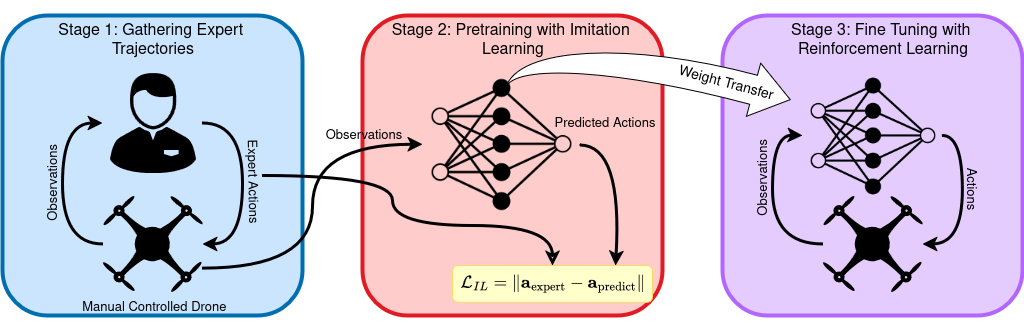

The diagram above was exported from draw.io. Its source (the exported page's mxGraphModel, read from the mxfile embedded in the PNG):
<mxGraphModel dx="1356" dy="800" grid="1" gridSize="10" guides="1" tooltips="1" connect="1" arrows="1" fold="1" page="1" pageScale="1" pageWidth="850" pageHeight="1100" math="1" shadow="0">
  <root>
    <mxCell id="0" />
    <mxCell id="1" parent="0" />
    <mxCell id="fRqxtvR3DcyPUdw9xTLf-7" value="" style="rounded=1;whiteSpace=wrap;html=1;fillColor=#CCE5FF;fontColor=#ffffff;strokeColor=#006EAF;strokeWidth=4;" parent="1" vertex="1">
      <mxGeometry x="40" y="120" width="300" height="300" as="geometry" />
    </mxCell>
    <mxCell id="fRqxtvR3DcyPUdw9xTLf-8" value="" style="rounded=1;whiteSpace=wrap;html=1;fillColor=#E5CCFF;strokeColor=#B266FF;strokeWidth=4;" parent="1" vertex="1">
      <mxGeometry x="760" y="120" width="300" height="300" as="geometry" />
    </mxCell>
    <mxCell id="fRqxtvR3DcyPUdw9xTLf-9" value="" style="rounded=1;whiteSpace=wrap;html=1;fillColor=light-dark(#FFCCCC,#36210A);strokeColor=light-dark(#e01b24, transparent);strokeWidth=4;gradientColor=none;" parent="1" vertex="1">
      <mxGeometry x="400" y="120" width="300" height="300" as="geometry" />
    </mxCell>
    <mxCell id="fRqxtvR3DcyPUdw9xTLf-21" style="edgeStyle=orthogonalEdgeStyle;rounded=0;orthogonalLoop=1;jettySize=auto;html=1;exitX=0;exitY=0.5;exitDx=0;exitDy=0;entryX=0;entryY=0.5;entryDx=0;entryDy=0;curved=0;strokeColor=none;" parent="1" edge="1">
      <mxGeometry relative="1" as="geometry">
        <Array as="points">
          <mxPoint x="365" y="140" />
          <mxPoint x="635" y="140" />
        </Array>
        <mxPoint x="595" y="212.5" as="sourcePoint" />
      </mxGeometry>
    </mxCell>
    <mxCell id="RbUQFZ0l5VHRHJJTe6S3-2" style="edgeStyle=orthogonalEdgeStyle;rounded=0;orthogonalLoop=1;jettySize=auto;html=1;exitX=0;exitY=0.5;exitDx=0;exitDy=0;entryX=0;entryY=0.5;entryDx=0;entryDy=0;strokeWidth=3;strokeColor=#006EAF;" parent="1" edge="1">
      <mxGeometry relative="1" as="geometry">
        <Array as="points">
          <mxPoint x="595" y="180" />
          <mxPoint x="1005" y="180" />
        </Array>
        <mxPoint x="595" y="212.5" as="sourcePoint" />
      </mxGeometry>
    </mxCell>
    <mxCell id="RbUQFZ0l5VHRHJJTe6S3-6" value="Weight Transfer" style="edgeLabel;html=1;align=center;verticalAlign=middle;resizable=0;points=[];" parent="RbUQFZ0l5VHRHJJTe6S3-2" vertex="1" connectable="0">
      <mxGeometry x="0.0127" y="1" relative="1" as="geometry">
        <mxPoint x="38" y="-9" as="offset" />
      </mxGeometry>
    </mxCell>
    <mxCell id="hPIXZJYzvJyv8Bx8ieER-23" style="edgeStyle=orthogonalEdgeStyle;rounded=0;orthogonalLoop=1;jettySize=auto;html=1;exitX=0.5;exitY=0;exitDx=0;exitDy=0;startArrow=classic;startFill=0;endArrow=none;strokeWidth=3;curved=1;" parent="1" source="fRqxtvR3DcyPUdw9xTLf-14" edge="1">
      <mxGeometry relative="1" as="geometry">
        <mxPoint x="300" y="280" as="targetPoint" />
        <Array as="points">
          <mxPoint x="590" y="330" />
          <mxPoint x="430" y="330" />
          <mxPoint x="430" y="280" />
        </Array>
      </mxGeometry>
    </mxCell>
    <mxCell id="fRqxtvR3DcyPUdw9xTLf-14" value="&lt;font style=&quot;font-size: 15px;&quot;&gt;$$\mathcal{L}_{IL} = \left\| \mathbf{a}_{\text{expert}} - \mathbf{a}_{\text{predict}} \right\|&lt;br&gt;$$&lt;/font&gt;" style="rounded=1;whiteSpace=wrap;html=1;strokeColor=#FFD966;fillColor=#FFFFCC;" parent="1" vertex="1">
      <mxGeometry x="490" y="370" width="200" height="36.83" as="geometry" />
    </mxCell>
    <mxCell id="RbUQFZ0l5VHRHJJTe6S3-9" value="&lt;div&gt;&lt;font style=&quot;font-size: 16px;&quot;&gt;Stage 1: Gathering Expert&amp;nbsp;&lt;/font&gt;&lt;/div&gt;&lt;div&gt;&lt;font style=&quot;font-size: 16px;&quot;&gt;Trajectories&lt;/font&gt;&lt;/div&gt;" style="text;html=1;align=center;verticalAlign=middle;resizable=0;points=[];autosize=1;strokeColor=none;fillColor=none;" parent="1" vertex="1">
      <mxGeometry x="85" y="120" width="210" height="50" as="geometry" />
    </mxCell>
    <mxCell id="hPIXZJYzvJyv8Bx8ieER-11" style="edgeStyle=orthogonalEdgeStyle;rounded=0;orthogonalLoop=1;jettySize=auto;html=1;exitX=0;exitY=0.5;exitDx=0;exitDy=0;entryX=0;entryY=0.5;entryDx=0;entryDy=0;curved=1;strokeWidth=3;" parent="1" source="hPIXZJYzvJyv8Bx8ieER-5" target="hPIXZJYzvJyv8Bx8ieER-10" edge="1">
      <mxGeometry relative="1" as="geometry">
        <Array as="points">
          <mxPoint x="100" y="348" />
          <mxPoint x="100" y="228" />
        </Array>
      </mxGeometry>
    </mxCell>
    <mxCell id="hPIXZJYzvJyv8Bx8ieER-12" value="Observations" style="edgeLabel;html=1;align=center;verticalAlign=middle;resizable=0;points=[];labelBackgroundColor=none;fontSize=13;rotation=-90;" parent="hPIXZJYzvJyv8Bx8ieER-11" vertex="1" connectable="0">
      <mxGeometry x="-0.0005" relative="1" as="geometry">
        <mxPoint x="-10" as="offset" />
      </mxGeometry>
    </mxCell>
    <mxCell id="hPIXZJYzvJyv8Bx8ieER-20" style="edgeStyle=orthogonalEdgeStyle;rounded=0;orthogonalLoop=1;jettySize=auto;html=1;exitX=1;exitY=0.75;exitDx=0;exitDy=0;entryX=0;entryY=0.5;entryDx=0;entryDy=0;curved=1;strokeWidth=3;" parent="1" source="hPIXZJYzvJyv8Bx8ieER-5" target="hPIXZJYzvJyv8Bx8ieER-19" edge="1">
      <mxGeometry relative="1" as="geometry" />
    </mxCell>
    <mxCell id="hPIXZJYzvJyv8Bx8ieER-21" value="&lt;font&gt;Observations&lt;/font&gt;" style="edgeLabel;html=1;align=center;verticalAlign=middle;resizable=0;points=[];fontSize=13;labelBackgroundColor=none;" parent="hPIXZJYzvJyv8Bx8ieER-20" vertex="1" connectable="0">
      <mxGeometry x="0.0332" y="-2" relative="1" as="geometry">
        <mxPoint x="48" y="-65" as="offset" />
      </mxGeometry>
    </mxCell>
    <mxCell id="hPIXZJYzvJyv8Bx8ieER-5" value=" Manual Controlled Drone" style="shape=image;verticalLabelPosition=bottom;labelBackgroundColor=none;verticalAlign=top;aspect=fixed;imageAspect=0;image=https://svgsilh.com/svg/2025680.svg;fontSize=13;imageBorder=none;" parent="1" vertex="1">
      <mxGeometry x="140" y="300.00000000000006" width="100" height="96.83" as="geometry" />
    </mxCell>
    <mxCell id="hPIXZJYzvJyv8Bx8ieER-15" style="edgeStyle=orthogonalEdgeStyle;rounded=0;orthogonalLoop=1;jettySize=auto;html=1;exitX=1;exitY=0.5;exitDx=0;exitDy=0;entryX=1;entryY=0.5;entryDx=0;entryDy=0;curved=1;strokeWidth=3;" parent="1" source="hPIXZJYzvJyv8Bx8ieER-10" target="hPIXZJYzvJyv8Bx8ieER-5" edge="1">
      <mxGeometry relative="1" as="geometry">
        <Array as="points">
          <mxPoint x="280" y="228" />
          <mxPoint x="280" y="348" />
        </Array>
      </mxGeometry>
    </mxCell>
    <mxCell id="hPIXZJYzvJyv8Bx8ieER-16" value="&lt;span&gt;Expert Actions&lt;/span&gt;" style="edgeLabel;html=1;align=center;verticalAlign=middle;resizable=0;points=[];labelBackgroundColor=none;fontSize=13;rotation=89;" parent="hPIXZJYzvJyv8Bx8ieER-15" vertex="1" connectable="0">
      <mxGeometry x="-0.0393" y="1" relative="1" as="geometry">
        <mxPoint x="9" as="offset" />
      </mxGeometry>
    </mxCell>
    <mxCell id="hPIXZJYzvJyv8Bx8ieER-10" value="" style="shape=image;verticalLabelPosition=bottom;labelBackgroundColor=default;verticalAlign=top;aspect=fixed;imageAspect=0;image=https://www.svgrepo.com/show/49931/specialist-user.svg;" parent="1" vertex="1">
      <mxGeometry x="140" y="177.5" width="100" height="100" as="geometry" />
    </mxCell>
    <mxCell id="hPIXZJYzvJyv8Bx8ieER-17" value="&lt;div&gt;&lt;font style=&quot;font-size: 16px;&quot;&gt;Stage 2: Pretraining with Imitation&amp;nbsp;&lt;/font&gt;&lt;/div&gt;&lt;div&gt;&lt;font style=&quot;font-size: 16px;&quot;&gt;Learning&lt;/font&gt;&lt;/div&gt;" style="text;html=1;align=center;verticalAlign=middle;resizable=0;points=[];autosize=1;strokeColor=none;fillColor=none;" parent="1" vertex="1">
      <mxGeometry x="415" y="120" width="270" height="50" as="geometry" />
    </mxCell>
    <mxCell id="hPIXZJYzvJyv8Bx8ieER-18" value="&lt;div&gt;&lt;font style=&quot;font-size: 16px;&quot;&gt;Stage 3: Fine Tuning with&amp;nbsp;&lt;/font&gt;&lt;/div&gt;&lt;div&gt;&lt;font style=&quot;font-size: 16px;&quot;&gt;Reinforcement&amp;nbsp;Learning&lt;/font&gt;&lt;/div&gt;" style="text;html=1;align=center;verticalAlign=middle;resizable=0;points=[];autosize=1;strokeColor=none;fillColor=none;" parent="1" vertex="1">
      <mxGeometry x="815" y="120" width="210" height="50" as="geometry" />
    </mxCell>
    <mxCell id="hPIXZJYzvJyv8Bx8ieER-19" value="" style="shape=image;verticalLabelPosition=bottom;labelBackgroundColor=default;verticalAlign=top;aspect=fixed;imageAspect=0;image=https://static.thenounproject.com/png/2424482-200.png;" parent="1" vertex="1">
      <mxGeometry x="460" y="170" width="157.5" height="157.5" as="geometry" />
    </mxCell>
    <mxCell id="hPIXZJYzvJyv8Bx8ieER-26" value="" style="endArrow=classic;html=1;rounded=0;entryX=0.815;entryY=0;entryDx=0;entryDy=0;curved=1;strokeWidth=3;entryPerimeter=0;" parent="1" source="hPIXZJYzvJyv8Bx8ieER-19" target="fRqxtvR3DcyPUdw9xTLf-14" edge="1">
      <mxGeometry width="50" height="50" relative="1" as="geometry">
        <mxPoint x="400" y="410" as="sourcePoint" />
        <mxPoint x="450" y="360" as="targetPoint" />
        <Array as="points">
          <mxPoint x="660" y="250" />
        </Array>
      </mxGeometry>
    </mxCell>
    <mxCell id="hPIXZJYzvJyv8Bx8ieER-28" value="Predicted Actions" style="edgeLabel;html=1;align=center;verticalAlign=middle;resizable=0;points=[];fontSize=13;labelBackgroundColor=none;" parent="hPIXZJYzvJyv8Bx8ieER-26" vertex="1" connectable="0">
      <mxGeometry x="-0.0093" y="-5" relative="1" as="geometry">
        <mxPoint x="-11" y="-61" as="offset" />
      </mxGeometry>
    </mxCell>
    <mxCell id="hPIXZJYzvJyv8Bx8ieER-40" style="edgeStyle=orthogonalEdgeStyle;rounded=0;orthogonalLoop=1;jettySize=auto;html=1;exitX=1;exitY=0.5;exitDx=0;exitDy=0;entryX=1;entryY=0.5;entryDx=0;entryDy=0;curved=1;strokeWidth=3;" parent="1" source="hPIXZJYzvJyv8Bx8ieER-27" target="hPIXZJYzvJyv8Bx8ieER-38" edge="1">
      <mxGeometry relative="1" as="geometry" />
    </mxCell>
    <mxCell id="hPIXZJYzvJyv8Bx8ieER-43" value="&lt;font style=&quot;font-size: 13px;&quot;&gt;Actions&lt;/font&gt;" style="edgeLabel;html=1;align=center;verticalAlign=middle;resizable=0;points=[];labelBackgroundColor=none;rotation=90;" parent="hPIXZJYzvJyv8Bx8ieER-40" vertex="1" connectable="0">
      <mxGeometry x="-0.1449" y="4" relative="1" as="geometry">
        <mxPoint x="6" as="offset" />
      </mxGeometry>
    </mxCell>
    <mxCell id="hPIXZJYzvJyv8Bx8ieER-27" value="" style="shape=image;verticalLabelPosition=bottom;labelBackgroundColor=default;verticalAlign=top;aspect=fixed;imageAspect=0;image=https://static.thenounproject.com/png/2424482-200.png;" parent="1" vertex="1">
      <mxGeometry x="840" y="170" width="140" height="140" as="geometry" />
    </mxCell>
    <mxCell id="hPIXZJYzvJyv8Bx8ieER-37" value="&lt;div&gt;&lt;font style=&quot;font-size: 14px;&quot;&gt;&amp;nbsp; &amp;nbsp; &amp;nbsp; &amp;nbsp; &amp;nbsp; &amp;nbsp; &amp;nbsp; &amp;nbsp; &amp;nbsp; &amp;nbsp; &amp;nbsp; &amp;nbsp; &amp;nbsp; &amp;nbsp; &amp;nbsp; &amp;nbsp; &amp;nbsp; &amp;nbsp; &amp;nbsp;Weight Transfer&lt;/font&gt;&lt;/div&gt;&lt;div&gt;&lt;font style=&quot;font-size: 14px;&quot;&gt;&lt;br&gt;&lt;/font&gt;&lt;/div&gt;&lt;div&gt;&lt;font style=&quot;font-size: 14px;&quot;&gt;&lt;br&gt;&lt;/font&gt;&lt;/div&gt;" style="html=1;shadow=0;dashed=0;align=center;verticalAlign=middle;shape=mxgraph.arrows2.jumpInArrow;dy=15;dx=38;arrowHead=55;rotation=15;" parent="1" vertex="1">
      <mxGeometry x="550" y="140" width="277.84" height="90.34" as="geometry" />
    </mxCell>
    <mxCell id="hPIXZJYzvJyv8Bx8ieER-42" style="edgeStyle=orthogonalEdgeStyle;rounded=0;orthogonalLoop=1;jettySize=auto;html=1;exitX=0;exitY=0.5;exitDx=0;exitDy=0;entryX=0;entryY=0.5;entryDx=0;entryDy=0;curved=1;strokeWidth=3;" parent="1" source="hPIXZJYzvJyv8Bx8ieER-38" target="hPIXZJYzvJyv8Bx8ieER-27" edge="1">
      <mxGeometry relative="1" as="geometry">
        <Array as="points">
          <mxPoint x="810" y="348" />
          <mxPoint x="810" y="239" />
        </Array>
      </mxGeometry>
    </mxCell>
    <mxCell id="hPIXZJYzvJyv8Bx8ieER-44" value="Observations" style="edgeLabel;html=1;align=center;verticalAlign=middle;resizable=0;points=[];fontSize=13;labelBackgroundColor=none;rotation=-90;" parent="hPIXZJYzvJyv8Bx8ieER-42" vertex="1" connectable="0">
      <mxGeometry x="0.2185" y="2" relative="1" as="geometry">
        <mxPoint x="-8" as="offset" />
      </mxGeometry>
    </mxCell>
    <mxCell id="hPIXZJYzvJyv8Bx8ieER-38" value="" style="shape=image;verticalLabelPosition=bottom;labelBackgroundColor=none;verticalAlign=top;aspect=fixed;imageAspect=0;image=https://svgsilh.com/svg/2025680.svg;fontSize=13;imageBorder=none;" parent="1" vertex="1">
      <mxGeometry x="860" y="300" width="100" height="96.83" as="geometry" />
    </mxCell>
  </root>
</mxGraphModel>